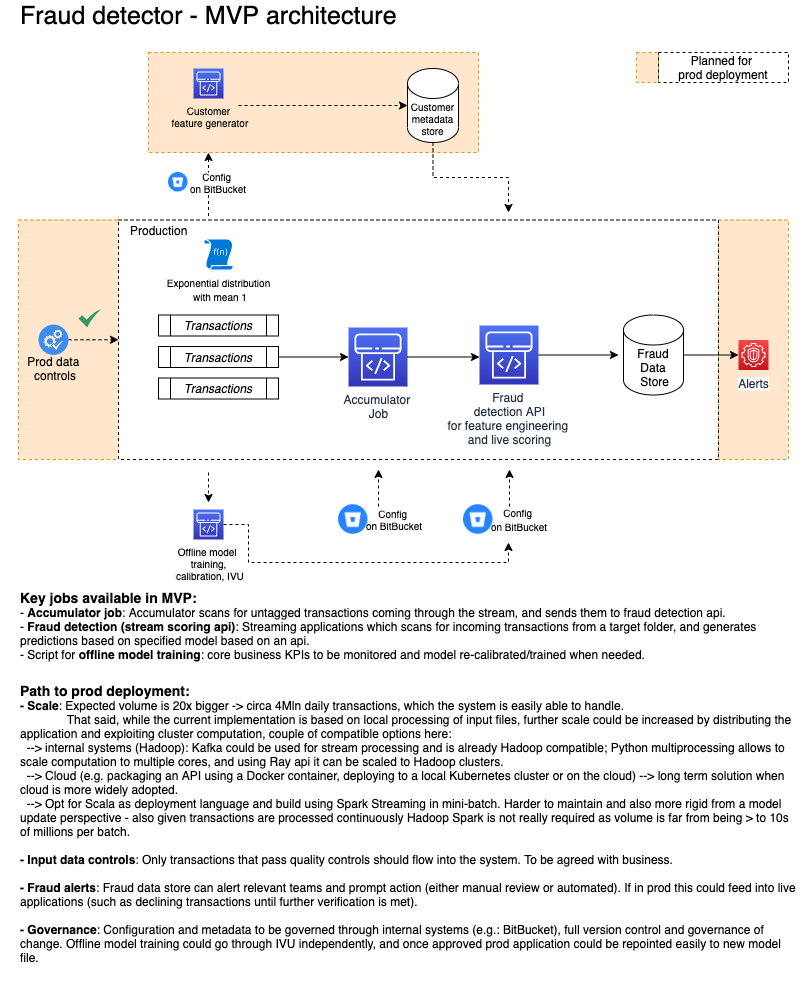

The diagram above was exported from draw.io. Its source (the exported page's mxGraphModel, read from the mxfile embedded in the PNG):
<mxGraphModel dx="1375" dy="2352" grid="1" gridSize="10" guides="1" tooltips="1" connect="1" arrows="1" fold="1" page="1" pageScale="1" pageWidth="1169" pageHeight="827" math="0" shadow="0">
  <root>
    <mxCell id="0" />
    <mxCell id="1" parent="0" />
    <mxCell id="SYin--aoEglzGb0Y566A-70" value="" style="rounded=0;whiteSpace=wrap;html=1;fillColor=#ffe6cc;dashed=1;strokeColor=#d79b00;" parent="1" vertex="1">
      <mxGeometry x="20" y="-612.5" width="100" height="239.5" as="geometry" />
    </mxCell>
    <mxCell id="SYin--aoEglzGb0Y566A-64" value="" style="rounded=0;whiteSpace=wrap;html=1;fillColor=#ffe6cc;dashed=1;strokeColor=#d79b00;" parent="1" vertex="1">
      <mxGeometry x="150" y="-780" width="330" height="100" as="geometry" />
    </mxCell>
    <mxCell id="SYin--aoEglzGb0Y566A-45" value="" style="rounded=0;whiteSpace=wrap;html=1;fillColor=#ffe6cc;dashed=1;strokeColor=#d79b00;" parent="1" vertex="1">
      <mxGeometry x="720" y="-612.5" width="70" height="239.5" as="geometry" />
    </mxCell>
    <mxCell id="SYin--aoEglzGb0Y566A-28" value="" style="rounded=0;whiteSpace=wrap;html=1;fillColor=none;dashed=1;" parent="1" vertex="1">
      <mxGeometry x="120" y="-612.5" width="600" height="239.5" as="geometry" />
    </mxCell>
    <mxCell id="UEzPUAAOIrF-is8g5C7q-193" value="Alerts" style="outlineConnect=0;fontColor=#232F3E;gradientColor=#F54749;gradientDirection=north;fillColor=#C7131F;strokeColor=#ffffff;dashed=0;verticalLabelPosition=bottom;verticalAlign=top;align=center;html=1;fontSize=12;fontStyle=0;aspect=fixed;shape=mxgraph.aws4.resourceIcon;resIcon=mxgraph.aws4.guardduty;labelBackgroundColor=#ffffff;" parent="1" vertex="1">
      <mxGeometry x="740" y="-492.5" width="30" height="30" as="geometry" />
    </mxCell>
    <mxCell id="SYin--aoEglzGb0Y566A-3" value="&lt;i&gt;Transactions&lt;/i&gt;" style="shape=process;whiteSpace=wrap;html=1;backgroundOutline=1;" parent="1" vertex="1">
      <mxGeometry x="160" y="-454.5" width="120" height="21" as="geometry" />
    </mxCell>
    <mxCell id="SYin--aoEglzGb0Y566A-23" value="" style="edgeStyle=orthogonalEdgeStyle;rounded=0;orthogonalLoop=1;jettySize=auto;html=1;" parent="1" source="SYin--aoEglzGb0Y566A-8" target="SYin--aoEglzGb0Y566A-18" edge="1">
      <mxGeometry relative="1" as="geometry" />
    </mxCell>
    <mxCell id="SYin--aoEglzGb0Y566A-8" value="&lt;i&gt;Transactions&lt;/i&gt;" style="shape=process;whiteSpace=wrap;html=1;backgroundOutline=1;" parent="1" vertex="1">
      <mxGeometry x="160" y="-486" width="120" height="21" as="geometry" />
    </mxCell>
    <mxCell id="SYin--aoEglzGb0Y566A-9" value="&lt;i&gt;Transactions&lt;/i&gt;" style="shape=process;whiteSpace=wrap;html=1;backgroundOutline=1;" parent="1" vertex="1">
      <mxGeometry x="160" y="-517.5" width="120" height="21" as="geometry" />
    </mxCell>
    <mxCell id="SYin--aoEglzGb0Y566A-12" value="&lt;font style=&quot;font-size: 10px&quot;&gt;Exponential distribution&lt;br&gt;&amp;nbsp;with mean 1&lt;/font&gt;" style="aspect=fixed;pointerEvents=1;shadow=0;dashed=0;html=1;strokeColor=none;labelPosition=center;verticalLabelPosition=bottom;verticalAlign=top;align=center;shape=mxgraph.mscae.enterprise.udf_function;fillColor=#0078D7;" parent="1" vertex="1">
      <mxGeometry x="205.9" y="-593" width="28.2" height="30" as="geometry" />
    </mxCell>
    <mxCell id="SYin--aoEglzGb0Y566A-24" style="edgeStyle=orthogonalEdgeStyle;rounded=0;orthogonalLoop=1;jettySize=auto;html=1;entryX=0;entryY=0.5;entryDx=0;entryDy=0;entryPerimeter=0;" parent="1" source="SYin--aoEglzGb0Y566A-18" edge="1">
      <mxGeometry relative="1" as="geometry">
        <mxPoint x="481" y="-475.5" as="targetPoint" />
      </mxGeometry>
    </mxCell>
    <mxCell id="SYin--aoEglzGb0Y566A-18" value="Accumulator &lt;br&gt;Job" style="outlineConnect=0;fontColor=#232F3E;gradientColor=#4D72F3;gradientDirection=north;fillColor=#3334B9;strokeColor=#ffffff;dashed=0;verticalLabelPosition=bottom;verticalAlign=top;align=center;html=1;fontSize=12;fontStyle=0;aspect=fixed;shape=mxgraph.aws4.resourceIcon;resIcon=mxgraph.aws4.codepipeline;labelBackgroundColor=none;" parent="1" vertex="1">
      <mxGeometry x="350" y="-505" width="59" height="59" as="geometry" />
    </mxCell>
    <mxCell id="SYin--aoEglzGb0Y566A-26" style="edgeStyle=orthogonalEdgeStyle;rounded=0;orthogonalLoop=1;jettySize=auto;html=1;" parent="1" source="SYin--aoEglzGb0Y566A-19" edge="1">
      <mxGeometry relative="1" as="geometry">
        <mxPoint x="620" y="-477.5" as="targetPoint" />
      </mxGeometry>
    </mxCell>
    <mxCell id="SYin--aoEglzGb0Y566A-19" value="Fraud &lt;br&gt;detection API&lt;br&gt;for feature engineering &lt;br&gt;and live scoring" style="outlineConnect=0;fontColor=#232F3E;gradientColor=#4D72F3;gradientDirection=north;fillColor=#3334B9;strokeColor=#ffffff;dashed=0;verticalLabelPosition=bottom;verticalAlign=top;align=center;html=1;fontSize=12;fontStyle=0;aspect=fixed;shape=mxgraph.aws4.resourceIcon;resIcon=mxgraph.aws4.codepipeline;labelBackgroundColor=none;" parent="1" vertex="1">
      <mxGeometry x="481" y="-507" width="59" height="59" as="geometry" />
    </mxCell>
    <mxCell id="SYin--aoEglzGb0Y566A-27" style="edgeStyle=orthogonalEdgeStyle;rounded=0;orthogonalLoop=1;jettySize=auto;html=1;" parent="1" source="SYin--aoEglzGb0Y566A-20" target="UEzPUAAOIrF-is8g5C7q-193" edge="1">
      <mxGeometry relative="1" as="geometry" />
    </mxCell>
    <mxCell id="SYin--aoEglzGb0Y566A-20" value="Fraud Data&lt;br&gt;&amp;nbsp;Store" style="shape=cylinder3;whiteSpace=wrap;html=1;boundedLbl=1;backgroundOutline=1;size=15;" parent="1" vertex="1">
      <mxGeometry x="625" y="-517.5" width="60" height="80" as="geometry" />
    </mxCell>
    <mxCell id="SYin--aoEglzGb0Y566A-32" value="Production" style="text;html=1;strokeColor=none;fillColor=none;align=left;verticalAlign=middle;whiteSpace=wrap;rounded=0;dashed=1;" parent="1" vertex="1">
      <mxGeometry x="130" y="-612.5" width="130" height="20" as="geometry" />
    </mxCell>
    <mxCell id="SYin--aoEglzGb0Y566A-39" style="edgeStyle=orthogonalEdgeStyle;rounded=0;orthogonalLoop=1;jettySize=auto;html=1;dashed=1;" parent="1" edge="1">
      <mxGeometry relative="1" as="geometry">
        <mxPoint x="379.5" y="-326" as="sourcePoint" />
        <mxPoint x="380" y="-363" as="targetPoint" />
        <Array as="points">
          <mxPoint x="380" y="-363" />
          <mxPoint x="380" y="-363" />
        </Array>
      </mxGeometry>
    </mxCell>
    <mxCell id="SYin--aoEglzGb0Y566A-38" value="Config &lt;br style=&quot;font-size: 10px;&quot;&gt;on BitBucket" style="text;html=1;strokeColor=none;fillColor=none;align=center;verticalAlign=middle;whiteSpace=wrap;rounded=0;dashed=1;fontSize=10;" parent="1" vertex="1">
      <mxGeometry x="341" y="-323" width="110" height="20" as="geometry" />
    </mxCell>
    <mxCell id="SYin--aoEglzGb0Y566A-41" style="edgeStyle=orthogonalEdgeStyle;rounded=0;orthogonalLoop=1;jettySize=auto;html=1;dashed=1;" parent="1" edge="1">
      <mxGeometry relative="1" as="geometry">
        <mxPoint x="511" y="-326" as="sourcePoint" />
        <mxPoint x="511" y="-363" as="targetPoint" />
        <Array as="points">
          <mxPoint x="511" y="-363" />
          <mxPoint x="511" y="-363" />
        </Array>
      </mxGeometry>
    </mxCell>
    <mxCell id="SYin--aoEglzGb0Y566A-47" value="" style="rounded=0;whiteSpace=wrap;html=1;fillColor=#ffe6cc;dashed=1;strokeColor=#d79b00;" parent="1" vertex="1">
      <mxGeometry x="637.95" y="-780" width="22.05" height="30" as="geometry" />
    </mxCell>
    <mxCell id="SYin--aoEglzGb0Y566A-48" value="Planned for &lt;br&gt;prod deployment" style="text;html=1;fillColor=none;align=center;verticalAlign=middle;whiteSpace=wrap;rounded=0;dashed=1;strokeColor=#000000;" parent="1" vertex="1">
      <mxGeometry x="660" y="-780" width="130" height="30" as="geometry" />
    </mxCell>
    <mxCell id="SYin--aoEglzGb0Y566A-52" style="edgeStyle=orthogonalEdgeStyle;rounded=0;orthogonalLoop=1;jettySize=auto;html=1;dashed=1;" parent="1" edge="1">
      <mxGeometry relative="1" as="geometry">
        <mxPoint x="210" y="-360" as="sourcePoint" />
        <mxPoint x="210" y="-330" as="targetPoint" />
        <Array as="points">
          <mxPoint x="210" y="-340" />
          <mxPoint x="210" y="-340" />
        </Array>
      </mxGeometry>
    </mxCell>
    <mxCell id="KplhYTne2AEJQEwtVBF3-1" style="edgeStyle=orthogonalEdgeStyle;rounded=0;orthogonalLoop=1;jettySize=auto;html=1;dashed=1;" edge="1" parent="1" source="SYin--aoEglzGb0Y566A-55">
      <mxGeometry relative="1" as="geometry">
        <mxPoint x="510" y="-290" as="targetPoint" />
        <Array as="points">
          <mxPoint x="250" y="-308" />
          <mxPoint x="250" y="-270" />
          <mxPoint x="510" y="-270" />
        </Array>
      </mxGeometry>
    </mxCell>
    <mxCell id="SYin--aoEglzGb0Y566A-55" value="&lt;span style=&quot;color: rgb(0 , 0 , 0) ; background-color: rgb(248 , 249 , 250) ; font-size: 10px&quot;&gt;Offline model &lt;br style=&quot;font-size: 10px&quot;&gt;training,&lt;/span&gt;&lt;br style=&quot;color: rgb(0 , 0 , 0) ; background-color: rgb(248 , 249 , 250) ; font-size: 10px&quot;&gt;&lt;span style=&quot;color: rgb(0 , 0 , 0) ; background-color: rgb(248 , 249 , 250) ; font-size: 10px&quot;&gt;&amp;nbsp;calibration, IVU&lt;/span&gt;" style="outlineConnect=0;fontColor=#232F3E;gradientColor=#4D72F3;gradientDirection=north;fillColor=#3334B9;strokeColor=#ffffff;dashed=0;verticalLabelPosition=bottom;verticalAlign=top;align=center;html=1;fontSize=10;fontStyle=0;aspect=fixed;shape=mxgraph.aws4.resourceIcon;resIcon=mxgraph.aws4.codepipeline;labelBackgroundColor=#ffffff;" parent="1" vertex="1">
      <mxGeometry x="195" y="-323" width="30" height="30" as="geometry" />
    </mxCell>
    <mxCell id="SYin--aoEglzGb0Y566A-57" style="edgeStyle=orthogonalEdgeStyle;rounded=0;orthogonalLoop=1;jettySize=auto;html=1;dashed=1;exitX=0.608;exitY=-0.2;exitDx=0;exitDy=0;exitPerimeter=0;" parent="1" source="SYin--aoEglzGb0Y566A-32" edge="1">
      <mxGeometry relative="1" as="geometry">
        <mxPoint x="210" y="-810" as="sourcePoint" />
        <mxPoint x="210" y="-680" as="targetPoint" />
        <Array as="points">
          <mxPoint x="209" y="-680" />
        </Array>
      </mxGeometry>
    </mxCell>
    <mxCell id="SYin--aoEglzGb0Y566A-58" value="&lt;font color=&quot;#000000&quot; style=&quot;font-size: 10px;&quot;&gt;&lt;span style=&quot;font-size: 10px;&quot;&gt;Customer&lt;br style=&quot;font-size: 10px;&quot;&gt;&amp;nbsp;feature generator&lt;/span&gt;&lt;/font&gt;" style="outlineConnect=0;fontColor=#232F3E;gradientColor=#4D72F3;gradientDirection=north;fillColor=#3334B9;strokeColor=#ffffff;dashed=0;verticalLabelPosition=bottom;verticalAlign=top;align=center;html=1;fontSize=10;fontStyle=0;aspect=fixed;shape=mxgraph.aws4.resourceIcon;resIcon=mxgraph.aws4.codepipeline;labelBackgroundColor=none;" parent="1" vertex="1">
      <mxGeometry x="195" y="-764" width="30" height="30" as="geometry" />
    </mxCell>
    <mxCell id="SYin--aoEglzGb0Y566A-65" style="edgeStyle=orthogonalEdgeStyle;rounded=0;orthogonalLoop=1;jettySize=auto;html=1;exitX=0.5;exitY=1;exitDx=0;exitDy=0;exitPerimeter=0;dashed=1;fontSize=10;" parent="1" source="SYin--aoEglzGb0Y566A-60" edge="1">
      <mxGeometry relative="1" as="geometry">
        <mxPoint x="510" y="-620" as="targetPoint" />
      </mxGeometry>
    </mxCell>
    <mxCell id="SYin--aoEglzGb0Y566A-60" value="Customer metadata store" style="shape=cylinder3;whiteSpace=wrap;html=1;boundedLbl=1;backgroundOutline=1;size=15;fontSize=10;" parent="1" vertex="1">
      <mxGeometry x="409" y="-764" width="51" height="74" as="geometry" />
    </mxCell>
    <mxCell id="SYin--aoEglzGb0Y566A-61" style="edgeStyle=orthogonalEdgeStyle;rounded=0;orthogonalLoop=1;jettySize=auto;html=1;dashed=1;entryX=0;entryY=0.5;entryDx=0;entryDy=0;entryPerimeter=0;" parent="1" target="SYin--aoEglzGb0Y566A-60" edge="1">
      <mxGeometry relative="1" as="geometry">
        <mxPoint x="240" y="-727" as="sourcePoint" />
        <mxPoint x="220" y="-670" as="targetPoint" />
        <Array as="points">
          <mxPoint x="330" y="-727" />
          <mxPoint x="330" y="-727" />
        </Array>
      </mxGeometry>
    </mxCell>
    <mxCell id="SYin--aoEglzGb0Y566A-69" style="edgeStyle=orthogonalEdgeStyle;rounded=0;orthogonalLoop=1;jettySize=auto;html=1;dashed=1;fontSize=10;entryX=0;entryY=0.5;entryDx=0;entryDy=0;" parent="1" source="SYin--aoEglzGb0Y566A-66" target="SYin--aoEglzGb0Y566A-28" edge="1">
      <mxGeometry relative="1" as="geometry">
        <mxPoint x="120" y="-504.85" as="targetPoint" />
      </mxGeometry>
    </mxCell>
    <mxCell id="SYin--aoEglzGb0Y566A-66" value="" style="html=1;aspect=fixed;strokeColor=none;shadow=0;align=center;verticalAlign=top;fillColor=#3B8DF1;shape=mxgraph.gcp2.systems_check;dashed=1;fontSize=10;" parent="1" vertex="1">
      <mxGeometry x="40" y="-507.9" width="30" height="30.3" as="geometry" />
    </mxCell>
    <mxCell id="SYin--aoEglzGb0Y566A-67" value="Prod data &lt;br&gt;controls" style="text;html=1;strokeColor=none;fillColor=none;align=center;verticalAlign=middle;whiteSpace=wrap;rounded=0;dashed=1;" parent="1" vertex="1">
      <mxGeometry x="1.829999999999984" y="-474.5" width="110" height="20" as="geometry" />
    </mxCell>
    <mxCell id="SYin--aoEglzGb0Y566A-68" value="" style="html=1;aspect=fixed;strokeColor=none;shadow=0;align=center;verticalAlign=top;fillColor=#2D9C5E;shape=mxgraph.gcp2.check;dashed=1;fontSize=10;" parent="1" vertex="1">
      <mxGeometry x="80" y="-523" width="22.5" height="18" as="geometry" />
    </mxCell>
    <mxCell id="SYin--aoEglzGb0Y566A-71" value="" style="shape=image;html=1;verticalAlign=top;verticalLabelPosition=bottom;labelBackgroundColor=#ffffff;imageAspect=0;aspect=fixed;image=https://cdn3.iconfinder.com/data/icons/popular-services-brands/512/bitbucket-128.png;dashed=1;strokeColor=#000000;fillColor=#ffffff;fontSize=10;" parent="1" vertex="1">
      <mxGeometry x="340" y="-327.75" width="29.5" height="29.5" as="geometry" />
    </mxCell>
    <mxCell id="SYin--aoEglzGb0Y566A-73" value="&lt;font style=&quot;font-size: 10px&quot;&gt;Config &lt;br&gt;on BitBucket&lt;/font&gt;" style="text;html=1;strokeColor=none;fillColor=none;align=center;verticalAlign=middle;whiteSpace=wrap;rounded=0;dashed=1;" parent="1" vertex="1">
      <mxGeometry x="466" y="-323" width="110" height="20" as="geometry" />
    </mxCell>
    <mxCell id="SYin--aoEglzGb0Y566A-74" value="" style="shape=image;html=1;verticalAlign=top;verticalLabelPosition=bottom;labelBackgroundColor=#ffffff;imageAspect=0;aspect=fixed;image=https://cdn3.iconfinder.com/data/icons/popular-services-brands/512/bitbucket-128.png;dashed=1;strokeColor=#000000;fillColor=#ffffff;fontSize=10;" parent="1" vertex="1">
      <mxGeometry x="465" y="-327.75" width="29.5" height="29.5" as="geometry" />
    </mxCell>
    <mxCell id="SYin--aoEglzGb0Y566A-76" value="Config &lt;br style=&quot;font-size: 10px;&quot;&gt;on BitBucket" style="text;html=1;strokeColor=none;align=center;verticalAlign=middle;whiteSpace=wrap;rounded=0;dashed=1;fontSize=10;fillColor=#ffffff;" parent="1" vertex="1">
      <mxGeometry x="165" y="-660" width="110" height="20" as="geometry" />
    </mxCell>
    <mxCell id="SYin--aoEglzGb0Y566A-77" value="" style="shape=image;html=1;verticalAlign=top;verticalLabelPosition=bottom;labelBackgroundColor=#ffffff;imageAspect=0;aspect=fixed;image=https://cdn3.iconfinder.com/data/icons/popular-services-brands/512/bitbucket-128.png;dashed=1;strokeColor=#000000;fillColor=#ffffff;fontSize=10;" parent="1" vertex="1">
      <mxGeometry x="170" y="-660" width="19.5" height="19.5" as="geometry" />
    </mxCell>
    <mxCell id="SYin--aoEglzGb0Y566A-80" value="&lt;font style=&quot;font-size: 25px&quot;&gt;Fraud detector - MVP architecture&lt;/font&gt;" style="text;html=1;strokeColor=none;fillColor=none;align=left;verticalAlign=middle;whiteSpace=wrap;rounded=0;dashed=1;labelBackgroundColor=none;fontSize=10;" parent="1" vertex="1">
      <mxGeometry x="20" y="-827" width="510" height="20" as="geometry" />
    </mxCell>
    <mxCell id="SYin--aoEglzGb0Y566A-81" value="&lt;font style=&quot;font-size: 12px&quot;&gt;&lt;b&gt;&lt;font style=&quot;font-size: 14px&quot;&gt;Key jobs available in MVP:&lt;/font&gt;&lt;/b&gt;&lt;br style=&quot;font-size: 11px&quot;&gt;&lt;font style=&quot;font-size: 12px&quot;&gt;- &lt;b&gt;Accumulator job&lt;/b&gt;:&amp;nbsp;Accumulator scans for untagged transactions coming through the stream, and sends them to fraud detection api.&lt;br&gt;- &lt;b&gt;Fraud detection (stream scoring api)&lt;/b&gt;:&amp;nbsp;Streaming applications which scans for incoming transactions from a target folder,&amp;nbsp;and generates predictions based&amp;nbsp;on specified model based on an api.&amp;nbsp;&lt;br&gt;- Script for &lt;b&gt;offline model training&lt;/b&gt;: core business KPIs to be monitored and model re-calibrated/trained when needed.&lt;br style=&quot;font-size: 11px&quot;&gt;&lt;span style=&quot;font-size: 11px&quot;&gt;&amp;nbsp;&lt;/span&gt;&lt;/font&gt;&lt;/font&gt;" style="text;html=1;strokeColor=none;fillColor=none;align=left;verticalAlign=middle;whiteSpace=wrap;rounded=0;dashed=1;labelBackgroundColor=none;fontSize=11;" parent="1" vertex="1">
      <mxGeometry x="20" y="-240" width="780" height="80" as="geometry" />
    </mxCell>
    <mxCell id="SYin--aoEglzGb0Y566A-82" value="&lt;font style=&quot;font-size: 12px&quot;&gt;&lt;b&gt;&lt;font style=&quot;font-size: 14px&quot;&gt;Path to prod deployment:&lt;/font&gt;&lt;/b&gt;&lt;br style=&quot;font-size: 11px&quot;&gt;&lt;font style=&quot;font-size: 12px&quot;&gt;&lt;b&gt;- Scale&lt;/b&gt;: Expected volume is 20x bigger -&amp;gt; circa 4Mln daily transactions, which the system is easily able to handle.&lt;br&gt;&amp;nbsp; &amp;nbsp; &amp;nbsp; &amp;nbsp; &amp;nbsp; &amp;nbsp; &amp;nbsp; That said,&amp;nbsp;while the current implementation is based on local processing of input files, further scale could be increased by distributing the application and exploiting cluster computation, couple of compatible options here:&lt;br&gt;&amp;nbsp; --&amp;gt; internal systems (Hadoop): Kafka could be used for stream processing and is already Hadoop compatible; Python multiprocessing allows to scale computation to multiple cores, and using Ray api it can be scaled to Hadoop clusters.&lt;br&gt;&amp;nbsp; --&amp;gt; Cloud (e.g. packaging an API using a Docker container, deploying to a local Kubernetes cluster or on the cloud) --&amp;gt; long term solution when cloud is more widely adopted.&lt;br&gt;&amp;nbsp; --&amp;gt; Opt for Scala as deployment language and build using Spark Streaming in mini-batch. Harder to maintain and also more rigid from a model update perspective - also given transactions are processed continuously Hadoop Spark is not really required as volume is far from being &amp;gt; to 10s of millions per batch.&lt;br&gt;&lt;br&gt;&lt;b&gt;- Input data controls&lt;/b&gt;: Only transactions that pass quality controls should flow into the system. To be agreed with business.&lt;br&gt;&lt;br&gt;&lt;b&gt;- Fraud alerts&lt;/b&gt;: Fraud data store can alert relevant teams and prompt action (either manual review or automated). If in prod this could feed into live applications (such as declining transactions until further verification is met).&lt;br&gt;&lt;br&gt;&lt;b&gt;- Governance&lt;/b&gt;: Configuration and metadata to be governed through internal systems (e.g.: BitBucket), full version control and governance of change. Offline model training could go through IVU independently, and once approved prod application could be repointed easily to new model file.&lt;br&gt;&lt;br&gt;&lt;br&gt;&lt;/font&gt;&lt;/font&gt;" style="text;html=1;strokeColor=none;fillColor=none;align=left;verticalAlign=middle;whiteSpace=wrap;rounded=0;dashed=1;labelBackgroundColor=none;fontSize=11;" parent="1" vertex="1">
      <mxGeometry x="20" y="-130" width="780" height="270" as="geometry" />
    </mxCell>
  </root>
</mxGraphModel>